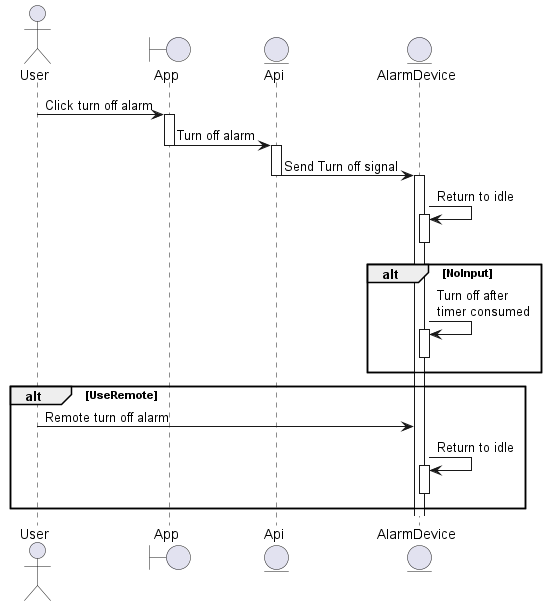

The diagram above was rendered by PlantUML. Its source (embedded in the PNG):
@startuml TurnOffAlarm

actor User
boundary App
entity Api
entity AlarmDevice


    User -> App ++ : Click turn off alarm 
    App -> Api --++ : Turn off alarm
    Api -> AlarmDevice --++ : Send Turn off signal 
    AlarmDevice -> AlarmDevice ++-- : Return to idle

alt NoInput
    AlarmDevice -> AlarmDevice ++-- : Turn off after\ntimer consumed  
end

alt UseRemote
    User -> AlarmDevice : Remote turn off alarm
    AlarmDevice -> AlarmDevice ++-- : Return to idle
end


@enduml